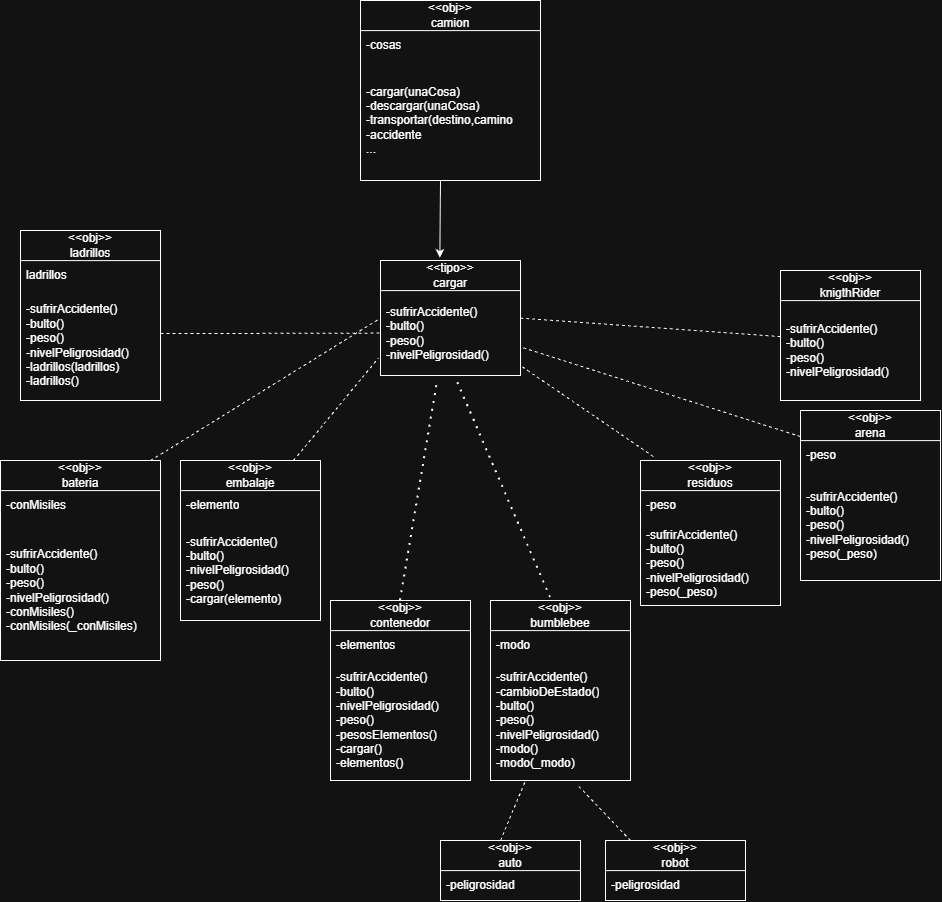

The diagram above was exported from draw.io. Its source (the exported page's mxGraphModel, read from the mxfile embedded in the PNG):
<mxGraphModel dx="2294" dy="1790" grid="1" gridSize="10" guides="1" tooltips="1" connect="1" arrows="1" fold="1" page="1" pageScale="1" pageWidth="850" pageHeight="1100" math="0" shadow="0">
  <root>
    <mxCell id="0" />
    <mxCell id="1" parent="0" />
    <mxCell id="ifBSojBwuL2e1VDtG4a3-6" parent="1" style="swimlane;fontStyle=0;childLayout=stackLayout;horizontal=1;startSize=30;horizontalStack=0;resizeParent=1;resizeParentMax=0;resizeLast=0;collapsible=1;marginBottom=0;whiteSpace=wrap;html=1;" value="&amp;lt;&amp;lt;obj&amp;gt;&amp;gt;&lt;div&gt;knigthRider&lt;/div&gt;" vertex="1">
      <mxGeometry height="130" width="140" x="600" y="-570" as="geometry" />
    </mxCell>
    <mxCell id="ifBSojBwuL2e1VDtG4a3-7" parent="ifBSojBwuL2e1VDtG4a3-6" style="text;strokeColor=none;fillColor=none;align=left;verticalAlign=middle;spacingLeft=4;spacingRight=4;overflow=hidden;points=[[0,0.5],[1,0.5]];portConstraint=eastwest;rotatable=0;whiteSpace=wrap;html=1;" value="-sufrirAccidente()&lt;div&gt;-bulto()&lt;/div&gt;&lt;div&gt;-peso()&lt;/div&gt;&lt;div&gt;-nivelPeligrosidad()&lt;/div&gt;" vertex="1">
      <mxGeometry height="100" width="140" y="30" as="geometry" />
    </mxCell>
    <mxCell id="ifBSojBwuL2e1VDtG4a3-10" parent="1" style="swimlane;fontStyle=0;childLayout=stackLayout;horizontal=1;startSize=30;horizontalStack=0;resizeParent=1;resizeParentMax=0;resizeLast=0;collapsible=1;marginBottom=0;whiteSpace=wrap;html=1;" value="&amp;lt;&amp;lt;obj&amp;gt;&amp;gt;&lt;div&gt;arena&lt;/div&gt;" vertex="1">
      <mxGeometry height="170" width="140" x="620" y="-430" as="geometry" />
    </mxCell>
    <mxCell id="ifBSojBwuL2e1VDtG4a3-11" parent="ifBSojBwuL2e1VDtG4a3-10" style="text;strokeColor=none;fillColor=none;align=left;verticalAlign=middle;spacingLeft=4;spacingRight=4;overflow=hidden;points=[[0,0.5],[1,0.5]];portConstraint=eastwest;rotatable=0;whiteSpace=wrap;html=1;" value="-peso" vertex="1">
      <mxGeometry height="30" width="140" y="30" as="geometry" />
    </mxCell>
    <mxCell id="ifBSojBwuL2e1VDtG4a3-12" parent="ifBSojBwuL2e1VDtG4a3-10" style="text;strokeColor=none;fillColor=none;align=left;verticalAlign=middle;spacingLeft=4;spacingRight=4;overflow=hidden;points=[[0,0.5],[1,0.5]];portConstraint=eastwest;rotatable=0;whiteSpace=wrap;html=1;" value="-sufrirAccidente()&lt;div&gt;-bulto()&lt;/div&gt;&lt;div&gt;-peso()&lt;/div&gt;&lt;div&gt;-nivelPeligrosidad()&lt;/div&gt;&lt;div&gt;-peso(_peso)&lt;/div&gt;" vertex="1">
      <mxGeometry height="110" width="140" y="60" as="geometry" />
    </mxCell>
    <mxCell id="ifBSojBwuL2e1VDtG4a3-14" parent="1" style="swimlane;fontStyle=0;childLayout=stackLayout;horizontal=1;startSize=30;horizontalStack=0;resizeParent=1;resizeParentMax=0;resizeLast=0;collapsible=1;marginBottom=0;whiteSpace=wrap;html=1;" value="&amp;lt;&amp;lt;obj&amp;gt;&amp;gt;&lt;div&gt;bumblebee&lt;/div&gt;" vertex="1">
      <mxGeometry height="180" width="140" x="310" y="-240" as="geometry" />
    </mxCell>
    <mxCell id="ifBSojBwuL2e1VDtG4a3-15" parent="ifBSojBwuL2e1VDtG4a3-14" style="text;strokeColor=none;fillColor=none;align=left;verticalAlign=middle;spacingLeft=4;spacingRight=4;overflow=hidden;points=[[0,0.5],[1,0.5]];portConstraint=eastwest;rotatable=0;whiteSpace=wrap;html=1;" value="-modo" vertex="1">
      <mxGeometry height="30" width="140" y="30" as="geometry" />
    </mxCell>
    <mxCell id="ifBSojBwuL2e1VDtG4a3-16" parent="ifBSojBwuL2e1VDtG4a3-14" style="text;strokeColor=none;fillColor=none;align=left;verticalAlign=middle;spacingLeft=4;spacingRight=4;overflow=hidden;points=[[0,0.5],[1,0.5]];portConstraint=eastwest;rotatable=0;whiteSpace=wrap;html=1;" value="-sufrirAccidente()&lt;div&gt;-cambioDeEstado()&lt;/div&gt;&lt;div&gt;-bulto()&lt;/div&gt;&lt;div&gt;-peso()&lt;/div&gt;&lt;div&gt;-nivelPeligrosidad()&lt;/div&gt;&lt;div&gt;-modo()&lt;/div&gt;&lt;div&gt;-modo(_modo)&lt;/div&gt;" vertex="1">
      <mxGeometry height="120" width="140" y="60" as="geometry" />
    </mxCell>
    <mxCell id="ifBSojBwuL2e1VDtG4a3-18" parent="1" style="swimlane;fontStyle=0;childLayout=stackLayout;horizontal=1;startSize=30;horizontalStack=0;resizeParent=1;resizeParentMax=0;resizeLast=0;collapsible=1;marginBottom=0;whiteSpace=wrap;html=1;" value="&amp;lt;&amp;lt;obj&amp;gt;&amp;gt;&lt;div&gt;ladrillos&lt;/div&gt;" vertex="1">
      <mxGeometry height="170" width="140" x="-160" y="-610" as="geometry" />
    </mxCell>
    <mxCell id="ifBSojBwuL2e1VDtG4a3-19" parent="ifBSojBwuL2e1VDtG4a3-18" style="text;strokeColor=none;fillColor=none;align=left;verticalAlign=middle;spacingLeft=4;spacingRight=4;overflow=hidden;points=[[0,0.5],[1,0.5]];portConstraint=eastwest;rotatable=0;whiteSpace=wrap;html=1;" value="ladrillos" vertex="1">
      <mxGeometry height="30" width="140" y="30" as="geometry" />
    </mxCell>
    <mxCell id="ifBSojBwuL2e1VDtG4a3-20" parent="ifBSojBwuL2e1VDtG4a3-18" style="text;strokeColor=none;fillColor=none;align=left;verticalAlign=middle;spacingLeft=4;spacingRight=4;overflow=hidden;points=[[0,0.5],[1,0.5]];portConstraint=eastwest;rotatable=0;whiteSpace=wrap;html=1;" value="-sufrirAccidente()&lt;div&gt;-bulto()&lt;/div&gt;&lt;div&gt;-peso()&lt;/div&gt;&lt;div&gt;-nivelPeligrosidad()&lt;/div&gt;&lt;div&gt;-ladrillos(ladrillos)&lt;/div&gt;&lt;div&gt;-ladrillos()&lt;/div&gt;" vertex="1">
      <mxGeometry height="110" width="140" y="60" as="geometry" />
    </mxCell>
    <mxCell id="ifBSojBwuL2e1VDtG4a3-22" parent="1" style="swimlane;fontStyle=0;childLayout=stackLayout;horizontal=1;startSize=30;horizontalStack=0;resizeParent=1;resizeParentMax=0;resizeLast=0;collapsible=1;marginBottom=0;whiteSpace=wrap;html=1;" value="&amp;lt;&amp;lt;obj&amp;gt;&amp;gt;&lt;div&gt;bateria&lt;/div&gt;" vertex="1">
      <mxGeometry height="200" width="160" x="-180" y="-380" as="geometry" />
    </mxCell>
    <mxCell id="ifBSojBwuL2e1VDtG4a3-23" parent="ifBSojBwuL2e1VDtG4a3-22" style="text;strokeColor=none;fillColor=none;align=left;verticalAlign=middle;spacingLeft=4;spacingRight=4;overflow=hidden;points=[[0,0.5],[1,0.5]];portConstraint=eastwest;rotatable=0;whiteSpace=wrap;html=1;" value="-conMisiles" vertex="1">
      <mxGeometry height="30" width="160" y="30" as="geometry" />
    </mxCell>
    <mxCell id="ifBSojBwuL2e1VDtG4a3-24" parent="ifBSojBwuL2e1VDtG4a3-22" style="text;strokeColor=none;fillColor=none;align=left;verticalAlign=middle;spacingLeft=4;spacingRight=4;overflow=hidden;points=[[0,0.5],[1,0.5]];portConstraint=eastwest;rotatable=0;whiteSpace=wrap;html=1;" value="-sufrirAccidente()&lt;div&gt;-bulto()&lt;/div&gt;&lt;div&gt;-peso()&lt;/div&gt;&lt;div&gt;-nivelPeligrosidad()&lt;/div&gt;&lt;div&gt;-conMisiles()&lt;/div&gt;&lt;div&gt;-conMisiles(_conMisiles)&lt;/div&gt;" vertex="1">
      <mxGeometry height="140" width="160" y="60" as="geometry" />
    </mxCell>
    <mxCell id="ifBSojBwuL2e1VDtG4a3-26" parent="1" style="swimlane;fontStyle=0;childLayout=stackLayout;horizontal=1;startSize=30;horizontalStack=0;resizeParent=1;resizeParentMax=0;resizeLast=0;collapsible=1;marginBottom=0;whiteSpace=wrap;html=1;" value="&amp;lt;&amp;lt;obj&amp;gt;&amp;gt;&lt;div&gt;residuos&lt;/div&gt;" vertex="1">
      <mxGeometry height="145" width="140" x="460" y="-380" as="geometry" />
    </mxCell>
    <mxCell id="ifBSojBwuL2e1VDtG4a3-27" parent="ifBSojBwuL2e1VDtG4a3-26" style="text;strokeColor=none;fillColor=none;align=left;verticalAlign=middle;spacingLeft=4;spacingRight=4;overflow=hidden;points=[[0,0.5],[1,0.5]];portConstraint=eastwest;rotatable=0;whiteSpace=wrap;html=1;" value="-peso" vertex="1">
      <mxGeometry height="30" width="140" y="30" as="geometry" />
    </mxCell>
    <mxCell id="ifBSojBwuL2e1VDtG4a3-28" parent="ifBSojBwuL2e1VDtG4a3-26" style="text;strokeColor=none;fillColor=none;align=left;verticalAlign=middle;spacingLeft=4;spacingRight=4;overflow=hidden;points=[[0,0.5],[1,0.5]];portConstraint=eastwest;rotatable=0;whiteSpace=wrap;html=1;" value="-sufrirAccidente()&lt;div&gt;-bulto()&lt;/div&gt;&lt;div&gt;-peso()&lt;/div&gt;&lt;div&gt;-nivelPeligrosidad()&lt;/div&gt;&lt;div&gt;-peso(_peso)&lt;/div&gt;" vertex="1">
      <mxGeometry height="85" width="140" y="60" as="geometry" />
    </mxCell>
    <mxCell id="ifBSojBwuL2e1VDtG4a3-30" parent="1" style="swimlane;fontStyle=0;childLayout=stackLayout;horizontal=1;startSize=30;horizontalStack=0;resizeParent=1;resizeParentMax=0;resizeLast=0;collapsible=1;marginBottom=0;whiteSpace=wrap;html=1;" value="&amp;lt;&amp;lt;obj&amp;gt;&amp;gt;&lt;div&gt;contenedor&lt;/div&gt;" vertex="1">
      <mxGeometry height="180" width="140" x="150" y="-240" as="geometry" />
    </mxCell>
    <mxCell id="ifBSojBwuL2e1VDtG4a3-31" parent="ifBSojBwuL2e1VDtG4a3-30" style="text;strokeColor=none;fillColor=none;align=left;verticalAlign=middle;spacingLeft=4;spacingRight=4;overflow=hidden;points=[[0,0.5],[1,0.5]];portConstraint=eastwest;rotatable=0;whiteSpace=wrap;html=1;" value="-elementos" vertex="1">
      <mxGeometry height="30" width="140" y="30" as="geometry" />
    </mxCell>
    <mxCell id="ifBSojBwuL2e1VDtG4a3-32" parent="ifBSojBwuL2e1VDtG4a3-30" style="text;strokeColor=none;fillColor=none;align=left;verticalAlign=middle;spacingLeft=4;spacingRight=4;overflow=hidden;points=[[0,0.5],[1,0.5]];portConstraint=eastwest;rotatable=0;whiteSpace=wrap;html=1;" value="-sufrirAccidente()&lt;div&gt;-bulto()&lt;/div&gt;&lt;div&gt;-nivelPeligrosidad()&lt;/div&gt;&lt;div&gt;-peso()&lt;/div&gt;&lt;div&gt;-pesosElementos()&lt;/div&gt;&lt;div&gt;-cargar()&lt;/div&gt;&lt;div&gt;-elementos()&lt;/div&gt;" vertex="1">
      <mxGeometry height="120" width="140" y="60" as="geometry" />
    </mxCell>
    <mxCell id="ifBSojBwuL2e1VDtG4a3-34" parent="1" style="swimlane;fontStyle=0;childLayout=stackLayout;horizontal=1;startSize=30;horizontalStack=0;resizeParent=1;resizeParentMax=0;resizeLast=0;collapsible=1;marginBottom=0;whiteSpace=wrap;html=1;" value="&amp;lt;&amp;lt;obj&amp;gt;&amp;gt;&lt;div&gt;embalaje&lt;/div&gt;" vertex="1">
      <mxGeometry height="160" width="140" y="-380" as="geometry" />
    </mxCell>
    <mxCell id="ifBSojBwuL2e1VDtG4a3-35" parent="ifBSojBwuL2e1VDtG4a3-34" style="text;strokeColor=none;fillColor=none;align=left;verticalAlign=middle;spacingLeft=4;spacingRight=4;overflow=hidden;points=[[0,0.5],[1,0.5]];portConstraint=eastwest;rotatable=0;whiteSpace=wrap;html=1;" value="-elemento" vertex="1">
      <mxGeometry height="30" width="140" y="30" as="geometry" />
    </mxCell>
    <mxCell id="ifBSojBwuL2e1VDtG4a3-36" parent="ifBSojBwuL2e1VDtG4a3-34" style="text;strokeColor=none;fillColor=none;align=left;verticalAlign=middle;spacingLeft=4;spacingRight=4;overflow=hidden;points=[[0,0.5],[1,0.5]];portConstraint=eastwest;rotatable=0;whiteSpace=wrap;html=1;" value="-sufrirAccidente()&lt;div&gt;-bulto()&lt;/div&gt;&lt;div&gt;-nivelPeligrosidad()&lt;/div&gt;&lt;div&gt;-peso()&lt;/div&gt;&lt;div&gt;-cargar(elemento)&lt;/div&gt;" vertex="1">
      <mxGeometry height="100" width="140" y="60" as="geometry" />
    </mxCell>
    <mxCell id="ifBSojBwuL2e1VDtG4a3-38" parent="1" style="swimlane;fontStyle=0;childLayout=stackLayout;horizontal=1;startSize=30;horizontalStack=0;resizeParent=1;resizeParentMax=0;resizeLast=0;collapsible=1;marginBottom=0;whiteSpace=wrap;html=1;" value="&amp;lt;&amp;lt;tipo&amp;gt;&amp;gt;&lt;div&gt;cargar&lt;/div&gt;" vertex="1">
      <mxGeometry height="115" width="140" x="200" y="-580" as="geometry" />
    </mxCell>
    <mxCell id="ifBSojBwuL2e1VDtG4a3-39" parent="ifBSojBwuL2e1VDtG4a3-38" style="text;strokeColor=none;fillColor=none;align=left;verticalAlign=middle;spacingLeft=4;spacingRight=4;overflow=hidden;points=[[0,0.5],[1,0.5]];portConstraint=eastwest;rotatable=0;whiteSpace=wrap;html=1;" value="-sufrirAccidente()&lt;div&gt;-bulto()&lt;/div&gt;&lt;div&gt;-peso()&lt;/div&gt;&lt;div&gt;-nivelPeligrosidad()&lt;/div&gt;" vertex="1">
      <mxGeometry height="85" width="140" y="30" as="geometry" />
    </mxCell>
    <mxCell id="ifBSojBwuL2e1VDtG4a3-42" parent="1" style="swimlane;fontStyle=0;childLayout=stackLayout;horizontal=1;startSize=30;horizontalStack=0;resizeParent=1;resizeParentMax=0;resizeLast=0;collapsible=1;marginBottom=0;whiteSpace=wrap;html=1;" value="&amp;lt;&amp;lt;obj&amp;gt;&amp;gt;&lt;div&gt;camion&lt;/div&gt;" vertex="1">
      <mxGeometry height="180" width="180" x="180" y="-840" as="geometry" />
    </mxCell>
    <mxCell id="ifBSojBwuL2e1VDtG4a3-43" parent="ifBSojBwuL2e1VDtG4a3-42" style="text;strokeColor=none;fillColor=none;align=left;verticalAlign=middle;spacingLeft=4;spacingRight=4;overflow=hidden;points=[[0,0.5],[1,0.5]];portConstraint=eastwest;rotatable=0;whiteSpace=wrap;html=1;" value="-cosas" vertex="1">
      <mxGeometry height="30" width="180" y="30" as="geometry" />
    </mxCell>
    <mxCell id="ifBSojBwuL2e1VDtG4a3-44" parent="ifBSojBwuL2e1VDtG4a3-42" style="text;strokeColor=none;fillColor=none;align=left;verticalAlign=middle;spacingLeft=4;spacingRight=4;overflow=hidden;points=[[0,0.5],[1,0.5]];portConstraint=eastwest;rotatable=0;whiteSpace=wrap;html=1;" value="-cargar(unaCosa)&lt;div&gt;-descargar(unaCosa)&lt;/div&gt;&lt;div&gt;-transportar(destino,camino&lt;/div&gt;&lt;div&gt;-accidente&lt;/div&gt;&lt;div&gt;...&lt;/div&gt;" vertex="1">
      <mxGeometry height="120" width="180" y="60" as="geometry" />
    </mxCell>
    <mxCell id="ifBSojBwuL2e1VDtG4a3-72" edge="1" parent="ifBSojBwuL2e1VDtG4a3-42" style="endArrow=classic;html=1;rounded=0;entryX=0.424;entryY=-0.023;entryDx=0;entryDy=0;entryPerimeter=0;" target="ifBSojBwuL2e1VDtG4a3-38" value="">
      <mxGeometry height="50" relative="1" width="50" as="geometry">
        <mxPoint x="80" y="180" as="sourcePoint" />
        <mxPoint x="130" y="130" as="targetPoint" />
      </mxGeometry>
    </mxCell>
    <mxCell id="ifBSojBwuL2e1VDtG4a3-53" parent="1" style="swimlane;fontStyle=0;childLayout=stackLayout;horizontal=1;startSize=30;horizontalStack=0;resizeParent=1;resizeParentMax=0;resizeLast=0;collapsible=1;marginBottom=0;whiteSpace=wrap;html=1;" value="&amp;lt;&amp;lt;obj&amp;gt;&amp;gt;&lt;div&gt;auto&lt;/div&gt;" vertex="1">
      <mxGeometry height="60" width="140" x="260" as="geometry" />
    </mxCell>
    <mxCell id="ifBSojBwuL2e1VDtG4a3-55" parent="ifBSojBwuL2e1VDtG4a3-53" style="text;strokeColor=none;fillColor=none;align=left;verticalAlign=middle;spacingLeft=4;spacingRight=4;overflow=hidden;points=[[0,0.5],[1,0.5]];portConstraint=eastwest;rotatable=0;whiteSpace=wrap;html=1;" value="-peligrosidad" vertex="1">
      <mxGeometry height="30" width="140" y="30" as="geometry" />
    </mxCell>
    <mxCell id="ifBSojBwuL2e1VDtG4a3-57" parent="1" style="swimlane;fontStyle=0;childLayout=stackLayout;horizontal=1;startSize=30;horizontalStack=0;resizeParent=1;resizeParentMax=0;resizeLast=0;collapsible=1;marginBottom=0;whiteSpace=wrap;html=1;" value="&amp;lt;&amp;lt;obj&amp;gt;&amp;gt;&lt;div&gt;robot&lt;/div&gt;" vertex="1">
      <mxGeometry height="60" width="140" x="425" as="geometry" />
    </mxCell>
    <mxCell id="ifBSojBwuL2e1VDtG4a3-58" parent="ifBSojBwuL2e1VDtG4a3-57" style="text;strokeColor=none;fillColor=none;align=left;verticalAlign=middle;spacingLeft=4;spacingRight=4;overflow=hidden;points=[[0,0.5],[1,0.5]];portConstraint=eastwest;rotatable=0;whiteSpace=wrap;html=1;" value="-peligrosidad" vertex="1">
      <mxGeometry height="30" width="140" y="30" as="geometry" />
    </mxCell>
    <mxCell id="ifBSojBwuL2e1VDtG4a3-59" edge="1" parent="1" style="endArrow=none;dashed=1;html=1;rounded=0;entryX=0.25;entryY=1;entryDx=0;entryDy=0;" target="ifBSojBwuL2e1VDtG4a3-14" value="">
      <mxGeometry height="50" relative="1" width="50" as="geometry">
        <mxPoint x="320" as="sourcePoint" />
        <mxPoint x="370" y="-50" as="targetPoint" />
      </mxGeometry>
    </mxCell>
    <mxCell id="ifBSojBwuL2e1VDtG4a3-60" edge="1" parent="1" style="endArrow=none;dashed=1;html=1;rounded=0;entryX=0.619;entryY=1.033;entryDx=0;entryDy=0;entryPerimeter=0;" target="ifBSojBwuL2e1VDtG4a3-16" value="">
      <mxGeometry height="50" relative="1" width="50" as="geometry">
        <mxPoint x="450" as="sourcePoint" />
        <mxPoint x="500" y="-50" as="targetPoint" />
      </mxGeometry>
    </mxCell>
    <mxCell id="ifBSojBwuL2e1VDtG4a3-61" edge="1" parent="1" style="endArrow=none;dashed=1;html=1;dashPattern=1 3;strokeWidth=2;rounded=0;entryX=0.405;entryY=1.089;entryDx=0;entryDy=0;entryPerimeter=0;" value="">
      <mxGeometry height="50" relative="1" width="50" as="geometry">
        <mxPoint x="220" y="-240" as="sourcePoint" />
        <mxPoint x="256.7000000000003" y="-457.3299999999999" as="targetPoint" />
      </mxGeometry>
    </mxCell>
    <mxCell id="ifBSojBwuL2e1VDtG4a3-62" edge="1" parent="1" style="endArrow=none;dashed=1;html=1;dashPattern=1 3;strokeWidth=2;rounded=0;" value="">
      <mxGeometry height="50" relative="1" width="50" as="geometry">
        <mxPoint x="370" y="-243" as="sourcePoint" />
        <mxPoint x="276.4655172413791" y="-460" as="targetPoint" />
      </mxGeometry>
    </mxCell>
    <mxCell id="ifBSojBwuL2e1VDtG4a3-63" edge="1" parent="1" style="endArrow=none;dashed=1;html=1;rounded=0;entryX=1;entryY=0.5;entryDx=0;entryDy=0;" value="">
      <mxGeometry height="50" relative="1" width="50" as="geometry">
        <mxPoint x="473" y="-384" as="sourcePoint" />
        <mxPoint x="340" y="-475" as="targetPoint" />
      </mxGeometry>
    </mxCell>
    <mxCell id="ifBSojBwuL2e1VDtG4a3-64" edge="1" parent="1" style="endArrow=none;dashed=1;html=1;rounded=0;entryX=1;entryY=0.75;entryDx=0;entryDy=0;" target="ifBSojBwuL2e1VDtG4a3-38" value="">
      <mxGeometry height="50" relative="1" width="50" as="geometry">
        <mxPoint x="620" y="-404" as="sourcePoint" />
        <mxPoint x="567" y="-460" as="targetPoint" />
      </mxGeometry>
    </mxCell>
    <mxCell id="ifBSojBwuL2e1VDtG4a3-65" edge="1" parent="1" style="endArrow=none;dashed=1;html=1;rounded=0;entryX=1;entryY=0.5;entryDx=0;entryDy=0;" target="ifBSojBwuL2e1VDtG4a3-38" value="">
      <mxGeometry height="50" relative="1" width="50" as="geometry">
        <mxPoint x="600" y="-504" as="sourcePoint" />
        <mxPoint x="547" y="-560" as="targetPoint" />
      </mxGeometry>
    </mxCell>
    <mxCell id="ifBSojBwuL2e1VDtG4a3-66" edge="1" parent="1" style="endArrow=none;dashed=1;html=1;rounded=0;entryX=-0.014;entryY=0.244;entryDx=0;entryDy=0;entryPerimeter=0;" value="">
      <mxGeometry height="50" relative="1" width="50" as="geometry">
        <mxPoint x="113" y="-380" as="sourcePoint" />
        <mxPoint x="198.03999999999996" y="-482.68000000000006" as="targetPoint" />
      </mxGeometry>
    </mxCell>
    <mxCell id="ifBSojBwuL2e1VDtG4a3-68" edge="1" parent="1" style="endArrow=none;dashed=1;html=1;rounded=0;entryX=0;entryY=0.5;entryDx=0;entryDy=0;" target="ifBSojBwuL2e1VDtG4a3-38" value="">
      <mxGeometry height="50" relative="1" width="50" as="geometry">
        <mxPoint x="-30" y="-380" as="sourcePoint" />
        <mxPoint x="55" y="-483" as="targetPoint" />
      </mxGeometry>
    </mxCell>
    <mxCell id="ifBSojBwuL2e1VDtG4a3-69" edge="1" parent="1" style="endArrow=none;dashed=1;html=1;rounded=0;entryX=0;entryY=0.5;entryDx=0;entryDy=0;" target="ifBSojBwuL2e1VDtG4a3-39" value="">
      <mxGeometry height="50" relative="1" width="50" as="geometry">
        <mxPoint x="-20" y="-507" as="sourcePoint" />
        <mxPoint x="65" y="-610" as="targetPoint" />
      </mxGeometry>
    </mxCell>
  </root>
</mxGraphModel>